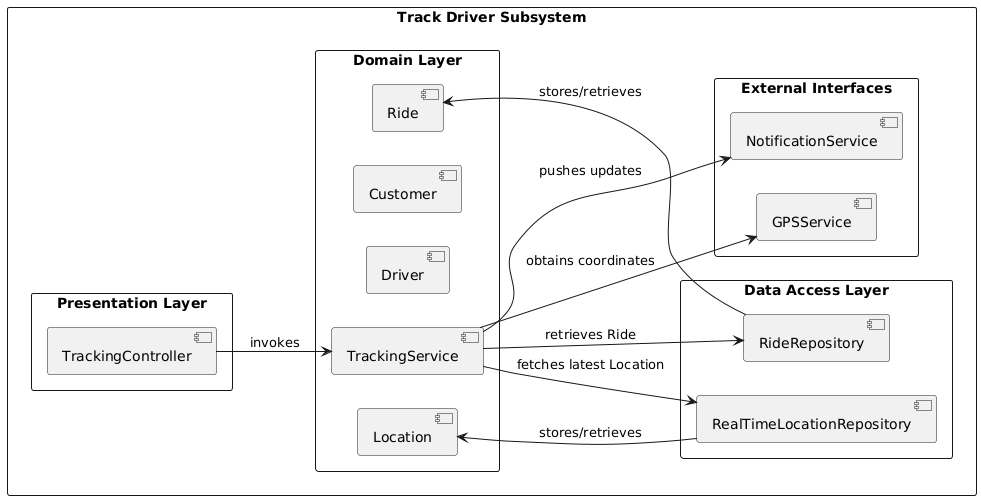

The diagram above was rendered by PlantUML. Its source (embedded in the PNG):
@startuml
left to right direction
skinparam packageStyle rect

package "Track Driver Subsystem" {

  package "Presentation Layer" {
    [TrackingController]
  }

  package "Domain Layer" {
    [TrackingService]
    [Ride]
    [Driver]
    [Customer]
    [Location]
  }

  package "Data Access Layer" {
    [RealTimeLocationRepository]
    [RideRepository]
  }

  package "External Interfaces" {
    [GPSService]
    [NotificationService]
  }
}

' Dependencies
TrackingController --> TrackingService             : invokes
TrackingService --> RideRepository                 : retrieves Ride
TrackingService --> RealTimeLocationRepository     : fetches latest Location
TrackingService --> GPSService                     : obtains coordinates
TrackingService --> NotificationService            : pushes updates
RealTimeLocationRepository --> Location            : stores/retrieves
RideRepository --> Ride                            : stores/retrieves
@enduml